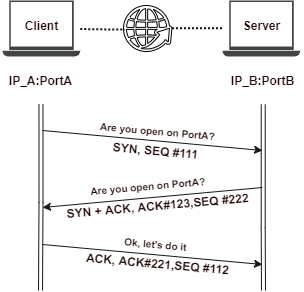

The diagram above was exported from draw.io. Its source (the exported page's mxGraphModel, read from the mxfile embedded in the PNG):
<mxGraphModel dx="450" dy="657" grid="1" gridSize="10" guides="1" tooltips="1" connect="1" arrows="1" fold="1" page="1" pageScale="1" pageWidth="850" pageHeight="1100" background="#FFFFFF" math="0" shadow="0">
  <root>
    <mxCell id="0" />
    <mxCell id="1" parent="0" />
    <mxCell id="2" value="" style="group" vertex="1" connectable="0" parent="1">
      <mxGeometry x="230" y="210" width="77.78" height="56" as="geometry" />
    </mxCell>
    <mxCell id="3" value="" style="pointerEvents=1;shadow=0;dashed=0;html=1;strokeColor=none;fillColor=#434445;aspect=fixed;labelPosition=center;verticalLabelPosition=bottom;verticalAlign=top;align=center;outlineConnect=0;shape=mxgraph.vvd.laptop;" vertex="1" parent="2">
      <mxGeometry width="77.78" height="56" as="geometry" />
    </mxCell>
    <mxCell id="4" value="&lt;font color=&quot;#1f0502&quot;&gt;&lt;b&gt;Client&lt;br&gt;&lt;/b&gt;&lt;/font&gt;" style="text;html=1;resizable=0;autosize=1;align=center;verticalAlign=middle;points=[];fillColor=none;strokeColor=none;rounded=0;" vertex="1" parent="2">
      <mxGeometry x="13.890000000000015" y="15" width="50" height="20" as="geometry" />
    </mxCell>
    <mxCell id="5" value="" style="group" vertex="1" connectable="0" parent="1">
      <mxGeometry x="450" y="210" width="77.78" height="56" as="geometry" />
    </mxCell>
    <mxCell id="6" value="" style="pointerEvents=1;shadow=0;dashed=0;html=1;strokeColor=none;fillColor=#434445;aspect=fixed;labelPosition=center;verticalLabelPosition=bottom;verticalAlign=top;align=center;outlineConnect=0;shape=mxgraph.vvd.laptop;" vertex="1" parent="5">
      <mxGeometry width="77.78" height="56" as="geometry" />
    </mxCell>
    <mxCell id="7" value="&lt;font color=&quot;#1f0502&quot;&gt;&lt;b&gt;Server&lt;br&gt;&lt;/b&gt;&lt;/font&gt;" style="text;html=1;resizable=0;autosize=1;align=center;verticalAlign=middle;points=[];fillColor=none;strokeColor=none;rounded=0;" vertex="1" parent="5">
      <mxGeometry x="13.890000000000015" y="15" width="50" height="20" as="geometry" />
    </mxCell>
    <mxCell id="8" style="edgeStyle=orthogonalEdgeStyle;shape=link;rounded=0;orthogonalLoop=1;jettySize=auto;html=1;strokeColor=#171717;" edge="1" parent="1">
      <mxGeometry relative="1" as="geometry">
        <mxPoint x="268" y="500" as="targetPoint" />
        <mxPoint x="268.4700000000001" y="314" as="sourcePoint" />
        <Array as="points">
          <mxPoint x="269" y="412" />
        </Array>
      </mxGeometry>
    </mxCell>
    <mxCell id="9" style="edgeStyle=orthogonalEdgeStyle;shape=link;rounded=0;orthogonalLoop=1;jettySize=auto;html=1;strokeColor=#171717;" edge="1" parent="1">
      <mxGeometry relative="1" as="geometry">
        <mxPoint x="491" y="500" as="targetPoint" />
        <mxPoint x="490.7100000000001" y="314" as="sourcePoint" />
        <Array as="points">
          <mxPoint x="491" y="437" />
        </Array>
      </mxGeometry>
    </mxCell>
    <mxCell id="10" value="&lt;font color=&quot;#1f0502&quot;&gt;&lt;b&gt;IP_A:PortA&lt;br&gt;&lt;/b&gt;&lt;/font&gt;" style="text;html=1;resizable=0;autosize=1;align=center;verticalAlign=middle;points=[];fillColor=none;strokeColor=none;rounded=0;" vertex="1" parent="1">
      <mxGeometry x="227.78" y="280" width="80" height="20" as="geometry" />
    </mxCell>
    <mxCell id="11" value="&lt;font color=&quot;#1f0502&quot;&gt;&lt;b&gt;IP_B:PortB&lt;br&gt;&lt;/b&gt;&lt;/font&gt;" style="text;html=1;resizable=0;autosize=1;align=center;verticalAlign=middle;points=[];fillColor=none;strokeColor=none;rounded=0;" vertex="1" parent="1">
      <mxGeometry x="450" y="280" width="80" height="20" as="geometry" />
    </mxCell>
    <mxCell id="12" style="rounded=0;orthogonalLoop=1;jettySize=auto;html=1;startArrow=none;startFill=0;fontSize=14;strokeColor=#171717;" edge="1" parent="1">
      <mxGeometry relative="1" as="geometry">
        <mxPoint x="490" y="360" as="targetPoint" />
        <mxPoint x="270" y="340" as="sourcePoint" />
      </mxGeometry>
    </mxCell>
    <mxCell id="14" style="rounded=0;orthogonalLoop=1;jettySize=auto;html=1;startArrow=none;startFill=0;fontSize=14;strokeColor=#171717;" edge="1" parent="1">
      <mxGeometry relative="1" as="geometry">
        <mxPoint x="270" y="417" as="targetPoint" />
        <mxPoint x="490" y="397" as="sourcePoint" />
      </mxGeometry>
    </mxCell>
    <mxCell id="16" style="rounded=0;orthogonalLoop=1;jettySize=auto;html=1;startArrow=none;startFill=0;fontSize=14;strokeColor=#171717;" edge="1" parent="1">
      <mxGeometry relative="1" as="geometry">
        <mxPoint x="490" y="474" as="targetPoint" />
        <mxPoint x="270" y="454" as="sourcePoint" />
      </mxGeometry>
    </mxCell>
    <mxCell id="18" value="" style="html=1;aspect=fixed;shadow=0;align=center;verticalAlign=top;shape=mxgraph.gcp2.globe_world" vertex="1" parent="1">
      <mxGeometry x="351" y="215" width="48.42" height="46" as="geometry" />
    </mxCell>
    <mxCell id="19" value="" style="endArrow=none;html=1;strokeColor=#0D0D0D;dashed=1;dashPattern=1 1;strokeWidth=2;entryX=0.026;entryY=0.525;entryDx=0;entryDy=0;entryPerimeter=0;" edge="1" parent="1" target="18" source="3">
      <mxGeometry width="50" height="50" relative="1" as="geometry">
        <mxPoint x="108" y="230" as="sourcePoint" />
        <mxPoint x="150" y="230" as="targetPoint" />
      </mxGeometry>
    </mxCell>
    <mxCell id="20" value="" style="endArrow=none;html=1;strokeColor=#0D0D0D;dashed=1;dashPattern=1 1;strokeWidth=2;" edge="1" parent="1" target="6">
      <mxGeometry width="50" height="50" relative="1" as="geometry">
        <mxPoint x="399.41999999999996" y="237.69645291314808" as="sourcePoint" />
        <mxPoint x="443.89892" y="238.30999999999997" as="targetPoint" />
      </mxGeometry>
    </mxCell>
    <mxCell id="21" value="&lt;font color=&quot;#1f0502&quot;&gt;&lt;b&gt;&lt;font style=&quot;font-size: 10px&quot;&gt;Are you open on PortA?&lt;/font&gt;&lt;br&gt;&lt;/b&gt;&lt;/font&gt;" style="text;html=1;resizable=0;autosize=1;align=center;verticalAlign=middle;points=[];fillColor=none;strokeColor=none;rounded=0;rotation=5;" vertex="1" parent="1">
      <mxGeometry x="320.00000000000006" y="330" width="130" height="20" as="geometry" />
    </mxCell>
    <mxCell id="22" value="&lt;font color=&quot;#1f0502&quot;&gt;&lt;b&gt;SYN, SEQ #111&lt;br&gt;&lt;/b&gt;&lt;/font&gt;" style="text;html=1;resizable=0;autosize=1;align=center;verticalAlign=middle;points=[];fillColor=none;strokeColor=none;rounded=0;rotation=5;" vertex="1" parent="1">
      <mxGeometry x="332.78000000000003" y="350" width="100" height="20" as="geometry" />
    </mxCell>
    <mxCell id="23" value="&lt;font color=&quot;#1f0502&quot;&gt;&lt;b&gt;&lt;font style=&quot;font-size: 10px&quot;&gt;Are you open on PortA?&lt;/font&gt;&lt;br&gt;&lt;/b&gt;&lt;/font&gt;" style="text;html=1;resizable=0;autosize=1;align=center;verticalAlign=middle;points=[];fillColor=none;strokeColor=none;rounded=0;rotation=-5;" vertex="1" parent="1">
      <mxGeometry x="310.21000000000004" y="385" width="130" height="20" as="geometry" />
    </mxCell>
    <mxCell id="24" value="&lt;font color=&quot;#1f0502&quot;&gt;&lt;b&gt;SYN + ACK, ACK#123,SEQ #222&lt;br&gt;&lt;/b&gt;&lt;/font&gt;" style="text;html=1;resizable=0;autosize=1;align=center;verticalAlign=middle;points=[];fillColor=none;strokeColor=none;rounded=0;rotation=-5;" vertex="1" parent="1">
      <mxGeometry x="285.00000000000006" y="405" width="200" height="20" as="geometry" />
    </mxCell>
    <mxCell id="27" value="&lt;font color=&quot;#1f0502&quot;&gt;&lt;b&gt;&lt;font style=&quot;font-size: 10px&quot;&gt;Ok, let's do it&lt;/font&gt;&lt;br&gt;&lt;/b&gt;&lt;/font&gt;" style="text;html=1;resizable=0;autosize=1;align=center;verticalAlign=middle;points=[];fillColor=none;strokeColor=none;rounded=0;rotation=5;" vertex="1" parent="1">
      <mxGeometry x="342.78000000000003" y="443" width="80" height="20" as="geometry" />
    </mxCell>
    <mxCell id="28" value="&lt;font color=&quot;#1f0502&quot;&gt;&lt;b&gt;ACK, ACK#221,SEQ #112&lt;br&gt;&lt;/b&gt;&lt;/font&gt;" style="text;html=1;resizable=0;autosize=1;align=center;verticalAlign=middle;points=[];fillColor=none;strokeColor=none;rounded=0;rotation=5;" vertex="1" parent="1">
      <mxGeometry x="305.00000000000006" y="463" width="160" height="20" as="geometry" />
    </mxCell>
  </root>
</mxGraphModel>